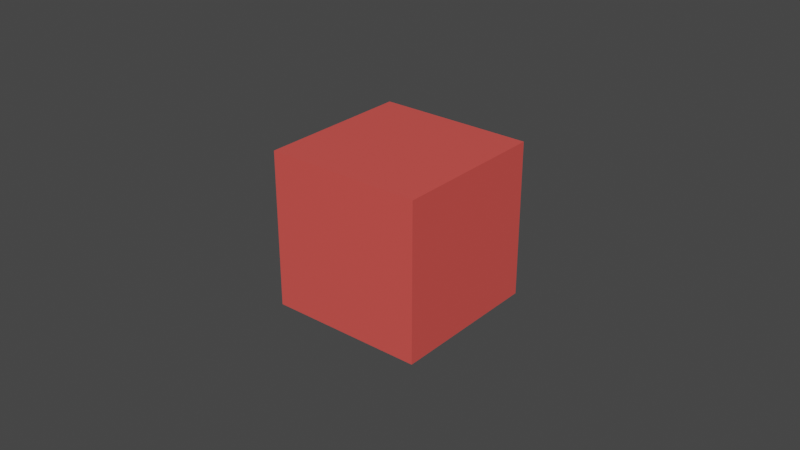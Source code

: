 # Source: cube.blend  (saved by Blender 3.1.7; exported with 4.5.12 LTS)
import bpy
from mathutils import Matrix  # noqa: F401  (used for matrix-valued properties, if any)

bpy.ops.wm.read_factory_settings(use_empty=True)
scene = bpy.context.scene
scene.name = 'Scene'

# ---- collections
col_collection = bpy.data.collections.new('Collection'); scene.collection.children.link(col_collection)

# ---- materials (node trees are filled in below, after node groups)
mat_material = bpy.data.materials.new('Material')
mat_material.alpha_threshold = 0.0
mat_material.use_transparent_shadow = False
mat_material.line_color = (0.0, 0.0, 0.0, 1.0)

# ---- material node trees
mat_material.use_nodes = True; mat_material.node_tree.nodes.clear()
_N = mat_material.node_tree.nodes; _L = mat_material.node_tree.links
n0 = _N.new('ShaderNodeOutputMaterial'); n0.name = 'Material Output'; n0.location = (300, 300)
n1 = _N.new('ShaderNodeBsdfPrincipled'); n1.name = 'Principled BSDF'; n1.location = (10, 300)
n1.distribution = 'GGX'
n1.subsurface_method = 'RANDOM_WALK_SKIN'
n1.inputs[0].default_value = (0.8, 0.09057, 0.07813, 1.0)
n1.inputs[2].default_value = 0.4
n1.inputs[3].default_value = 1.45
n1.inputs[27].default_value = (0.0, 0.0, 0.0, 1.0)
n1.inputs[28].default_value = 1.0
_L.new(n1.outputs[0], n0.inputs[0])
n0.is_active_output = True

# ---- world
world_world = bpy.data.worlds.new('World'); scene.world = world_world
world_world.use_nodes = True; world_world.node_tree.nodes.clear()
_N = world_world.node_tree.nodes; _L = world_world.node_tree.links
n0 = _N.new('ShaderNodeOutputWorld'); n0.name = 'World Output'; n0.location = (300, 300)
n1 = _N.new('ShaderNodeBackground'); n1.name = 'Background'; n1.location = (10, 300)
n1.inputs[0].default_value = (0.05088, 0.05088, 0.05088, 1.0)
_L.new(n1.outputs[0], n0.inputs[0])
n0.is_active_output = True
world_world.color = (0.05088, 0.05088, 0.05088)
world_world.use_sun_shadow = False
world_world.sun_shadow_jitter_overblur = 0.0

# ---- meshes
me_cube = bpy.data.meshes.new('Cube')
me_cube.from_pydata([(0.025, 0.025, 0.025), (0.025, 0.025, -0.025), (0.025, -0.025, 0.025), (0.025, -0.025, -0.025), (-0.025, 0.025, 0.025), (-0.025, 0.025, -0.025), (-0.025, -0.025, 0.025), (-0.025, -0.025, -0.025)], [], [(0, 4, 6, 2), (3, 2, 6, 7), (7, 6, 4, 5), (5, 1, 3, 7), (1, 0, 2, 3), (5, 4, 0, 1)])
_uv = me_cube.uv_layers.new(name='UVMap')
_uv.uv.foreach_set('vector', [0.625, 0.5, 0.875, 0.5, 0.875, 0.75, 0.625, 0.75, 0.375, 0.75, 0.625, 0.75, 0.625, 1.0, 0.375, 1.0, 0.375, 0.0, 0.625, 0.0, 0.625, 0.25, 0.375, 0.25, 0.125, 0.5, 0.375, 0.5, 0.375, 0.75, 0.125, 0.75, 0.375, 0.5, 0.625, 0.5, 0.625, 0.75, 0.375, 0.75, 0.375, 0.25, 0.625, 0.25, 0.625, 0.5, 0.375, 0.5])
me_cube.materials.append(mat_material)
me_cube.use_remesh_preserve_volume = False
me_cube.use_remesh_preserve_attributes = False
me_cube.use_mirror_vertex_groups = False
me_cube.update()

# ---- objects
ob_cube = bpy.data.objects.new('Cube', me_cube)

# ---- transforms, parenting, visibility, modifiers, constraints
ob_cube.location = (0.0, 0.0, 0.0)
ob_cube.lock_rotations_4d = False
ob_cube.empty_display_type = 'ARROWS'
ob_cube.lineart.crease_threshold = 0.0

# ---- collection membership
col_collection.objects.link(ob_cube)

# ---- scene / render settings (as saved in the file)
scene.frame_start = 1; scene.frame_end = 250; scene.frame_set(12)
scene.render.engine = 'BLENDER_EEVEE_NEXT'
scene.cycles.sampling_pattern = 'TABULATED_SOBOL'
scene.cycles.use_light_tree = False
scene.view_settings.view_transform = 'Filmic'
bpy.context.view_layer.update()

# ---- added for rendering (the .blend has no active camera and no usable light): camera, sun
cam_auto = bpy.data.cameras.new('AutoCamera')
cam_auto.lens = 50.0
cam_auto.sensor_width = 36.0
cam_auto.clip_end = 1000.0
ob_auto_camera = bpy.data.objects.new('AutoCamera', cam_auto)
scene.collection.objects.link(ob_auto_camera)
ob_auto_camera.location = (0.185045, -0.222054, 0.148036)
ob_auto_camera.rotation_euler = (1.09748, -7.21219e-08, 0.694738)
scene.camera = ob_auto_camera
light_auto_sun = bpy.data.lights.new('AutoSun', 'SUN')
light_auto_sun.energy = 3.0
light_auto_sun.angle = 0.0523599
ob_auto_sun = bpy.data.objects.new('AutoSun', light_auto_sun)
scene.collection.objects.link(ob_auto_sun)
ob_auto_sun.rotation_euler = (0.872665, 0.174533, 0.523599)
bpy.context.view_layer.update()
